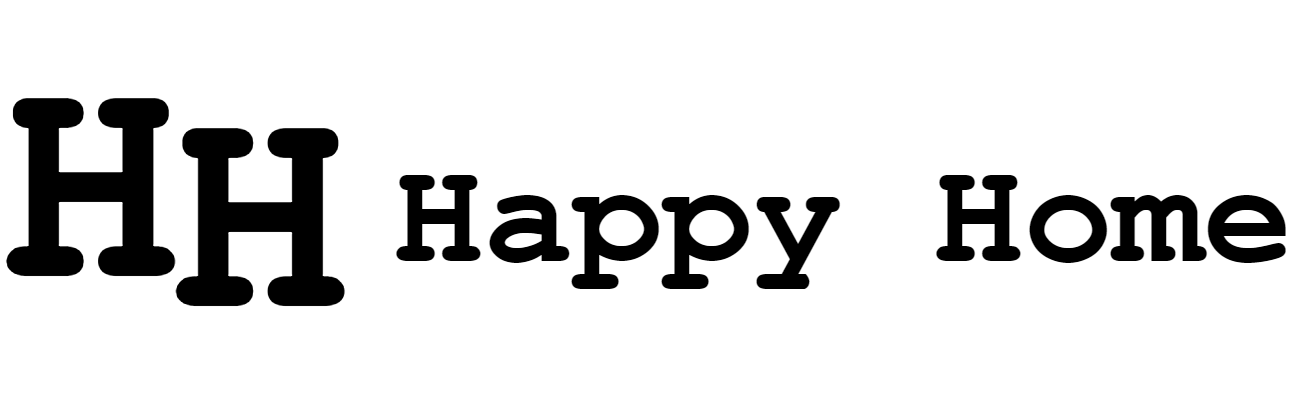

The diagram above was exported from draw.io. Its source (the exported page's mxGraphModel, read from the mxfile embedded in the PNG):
<mxGraphModel dx="1418" dy="828" grid="1" gridSize="10" guides="1" tooltips="1" connect="1" arrows="1" fold="1" page="1" pageScale="1" pageWidth="850" pageHeight="1100" math="0" shadow="0">
  <root>
    <mxCell id="0" />
    <mxCell id="1" parent="0" />
    <mxCell id="ldQN21canpHToNtjPC-g-1" value="&lt;font style=&quot;font-size: 200px;&quot; face=&quot;Courier New&quot;&gt;&lt;b style=&quot;&quot;&gt;H&lt;/b&gt;&lt;/font&gt;" style="text;html=1;strokeColor=none;fillColor=none;align=center;verticalAlign=middle;whiteSpace=wrap;rounded=0;" vertex="1" parent="1">
      <mxGeometry x="93" y="410" width="60" height="30" as="geometry" />
    </mxCell>
    <mxCell id="ldQN21canpHToNtjPC-g-2" value="&lt;font style=&quot;font-size: 200px;&quot; face=&quot;Courier New&quot;&gt;&lt;b style=&quot;&quot;&gt;H&lt;/b&gt;&lt;/font&gt;" style="text;html=1;strokeColor=none;fillColor=none;align=center;verticalAlign=middle;whiteSpace=wrap;rounded=0;" vertex="1" parent="1">
      <mxGeometry x="206" y="430" width="60" height="30" as="geometry" />
    </mxCell>
    <mxCell id="ldQN21canpHToNtjPC-g-3" value="&lt;font style=&quot;font-size: 100px;&quot;&gt;&lt;b&gt;Happy Home&lt;/b&gt;&lt;/font&gt;" style="text;html=1;strokeColor=none;fillColor=none;align=center;verticalAlign=middle;whiteSpace=wrap;rounded=0;fontSize=200;fontFamily=Courier New;" vertex="1" parent="1">
      <mxGeometry x="320" y="380" width="610" height="70" as="geometry" />
    </mxCell>
  </root>
</mxGraphModel>